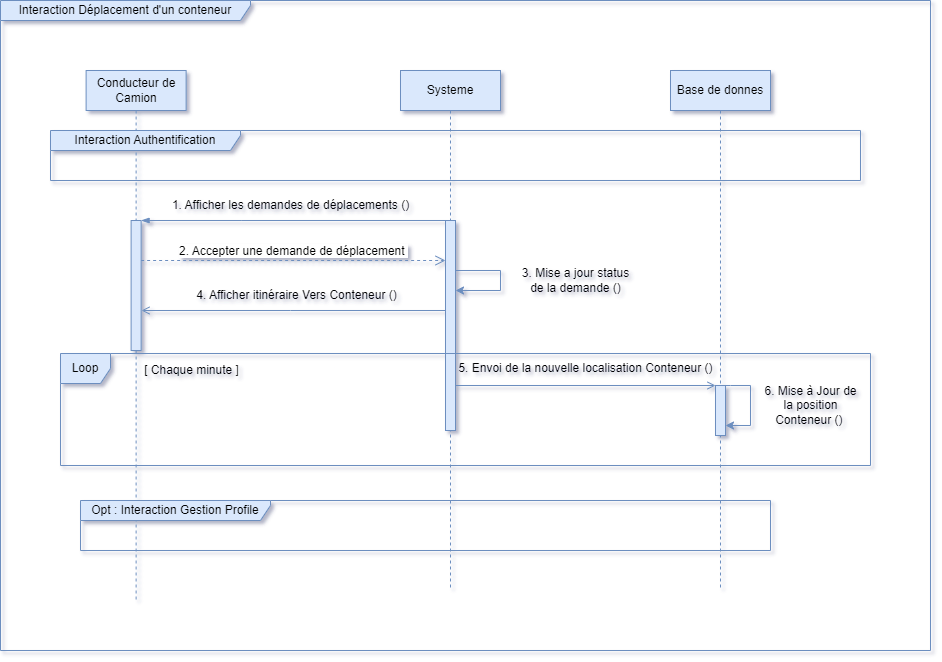

The diagram above was exported from draw.io. Its source (the exported page's mxGraphModel, read from the mxfile embedded in the PNG):
<mxGraphModel dx="1502" dy="579" grid="1" gridSize="10" guides="1" tooltips="1" connect="1" arrows="1" fold="1" page="1" pageScale="1" pageWidth="3300" pageHeight="4681" math="0" shadow="0">
  <root>
    <mxCell id="0" />
    <mxCell id="1" parent="0" />
    <mxCell id="3JLxtbx0QxJjFPVk-U1W-1" value="Interaction Déplacement d'un conteneur" style="shape=umlFrame;whiteSpace=wrap;html=1;pointerEvents=0;recursiveResize=0;container=1;collapsible=0;width=250;fillColor=#dae8fc;strokeColor=#6c8ebf;height=20;" parent="1" vertex="1">
      <mxGeometry width="930" height="650" as="geometry" />
    </mxCell>
    <mxCell id="3JLxtbx0QxJjFPVk-U1W-2" value="Conducteur de Camion" style="shape=umlLifeline;perimeter=lifelinePerimeter;whiteSpace=wrap;html=1;container=0;dropTarget=0;collapsible=0;recursiveResize=0;outlineConnect=0;portConstraint=eastwest;newEdgeStyle={&quot;edgeStyle&quot;:&quot;elbowEdgeStyle&quot;,&quot;elbow&quot;:&quot;vertical&quot;,&quot;curved&quot;:0,&quot;rounded&quot;:0};fillColor=#dae8fc;strokeColor=#6c8ebf;" parent="3JLxtbx0QxJjFPVk-U1W-1" vertex="1">
      <mxGeometry x="85.62" y="70" width="100" height="530" as="geometry" />
    </mxCell>
    <mxCell id="3JLxtbx0QxJjFPVk-U1W-3" value="" style="html=1;points=[];perimeter=orthogonalPerimeter;outlineConnect=0;targetShapes=umlLifeline;portConstraint=eastwest;newEdgeStyle={&quot;edgeStyle&quot;:&quot;elbowEdgeStyle&quot;,&quot;elbow&quot;:&quot;vertical&quot;,&quot;curved&quot;:0,&quot;rounded&quot;:0};fillColor=#dae8fc;strokeColor=#6c8ebf;" parent="3JLxtbx0QxJjFPVk-U1W-2" vertex="1">
      <mxGeometry x="45" y="150" width="10" height="130" as="geometry" />
    </mxCell>
    <mxCell id="3JLxtbx0QxJjFPVk-U1W-5" value="" style="html=1;verticalAlign=bottom;endArrow=blockThin;edgeStyle=elbowEdgeStyle;elbow=vertical;curved=0;rounded=0;fillColor=#dae8fc;strokeColor=#6c8ebf;startArrow=none;startFill=0;endFill=1;" parent="3JLxtbx0QxJjFPVk-U1W-1" source="3JLxtbx0QxJjFPVk-U1W-11" target="3JLxtbx0QxJjFPVk-U1W-3" edge="1">
      <mxGeometry relative="1" as="geometry">
        <mxPoint x="225.62" y="220" as="sourcePoint" />
        <Array as="points">
          <mxPoint x="240.62" y="220" />
        </Array>
      </mxGeometry>
    </mxCell>
    <mxCell id="3JLxtbx0QxJjFPVk-U1W-6" value="&lt;font style=&quot;font-size: 12px;&quot;&gt;2. Accepter une demande de déplacement&amp;nbsp;&lt;/font&gt;" style="html=1;verticalAlign=bottom;endArrow=open;dashed=1;endSize=8;edgeStyle=elbowEdgeStyle;elbow=vertical;curved=0;rounded=0;fillColor=#dae8fc;strokeColor=#6c8ebf;endFill=0;startArrow=none;startFill=0;" parent="3JLxtbx0QxJjFPVk-U1W-1" source="3JLxtbx0QxJjFPVk-U1W-3" target="3JLxtbx0QxJjFPVk-U1W-11" edge="1">
      <mxGeometry relative="1" as="geometry">
        <mxPoint x="225.62" y="295" as="targetPoint" />
        <Array as="points">
          <mxPoint x="310.62" y="260" />
          <mxPoint x="230.62" y="290" />
        </Array>
      </mxGeometry>
    </mxCell>
    <mxCell id="3JLxtbx0QxJjFPVk-U1W-7" value="1. Afficher les demandes de déplacements ()" style="text;html=1;align=center;verticalAlign=middle;resizable=0;points=[];autosize=1;strokeColor=none;fillColor=none;" parent="3JLxtbx0QxJjFPVk-U1W-1" vertex="1">
      <mxGeometry x="160" y="190" width="260" height="30" as="geometry" />
    </mxCell>
    <mxCell id="3JLxtbx0QxJjFPVk-U1W-10" value="Systeme" style="shape=umlLifeline;perimeter=lifelinePerimeter;whiteSpace=wrap;html=1;container=0;dropTarget=0;collapsible=0;recursiveResize=0;outlineConnect=0;portConstraint=eastwest;newEdgeStyle={&quot;edgeStyle&quot;:&quot;elbowEdgeStyle&quot;,&quot;elbow&quot;:&quot;vertical&quot;,&quot;curved&quot;:0,&quot;rounded&quot;:0};fillColor=#dae8fc;strokeColor=#6c8ebf;" parent="3JLxtbx0QxJjFPVk-U1W-1" vertex="1">
      <mxGeometry x="400" y="70" width="100" height="520" as="geometry" />
    </mxCell>
    <mxCell id="3JLxtbx0QxJjFPVk-U1W-11" value="" style="html=1;points=[];perimeter=orthogonalPerimeter;outlineConnect=0;targetShapes=umlLifeline;portConstraint=eastwest;newEdgeStyle={&quot;edgeStyle&quot;:&quot;elbowEdgeStyle&quot;,&quot;elbow&quot;:&quot;vertical&quot;,&quot;curved&quot;:0,&quot;rounded&quot;:0};fillColor=#dae8fc;strokeColor=#6c8ebf;" parent="3JLxtbx0QxJjFPVk-U1W-10" vertex="1">
      <mxGeometry x="45" y="150" width="10" height="210" as="geometry" />
    </mxCell>
    <mxCell id="3JLxtbx0QxJjFPVk-U1W-59" value="" style="edgeStyle=none;orthogonalLoop=1;jettySize=auto;html=1;rounded=0;fillColor=#dae8fc;strokeColor=#6c8ebf;" parent="3JLxtbx0QxJjFPVk-U1W-10" source="3JLxtbx0QxJjFPVk-U1W-11" target="3JLxtbx0QxJjFPVk-U1W-11" edge="1">
      <mxGeometry width="100" relative="1" as="geometry">
        <mxPoint x="50" y="220" as="sourcePoint" />
        <mxPoint x="150" y="220" as="targetPoint" />
        <Array as="points">
          <mxPoint x="100" y="200" />
          <mxPoint x="100" y="220" />
        </Array>
      </mxGeometry>
    </mxCell>
    <mxCell id="3JLxtbx0QxJjFPVk-U1W-18" value="Base de donnes" style="shape=umlLifeline;perimeter=lifelinePerimeter;whiteSpace=wrap;html=1;container=0;dropTarget=0;collapsible=0;recursiveResize=0;outlineConnect=0;portConstraint=eastwest;newEdgeStyle={&quot;edgeStyle&quot;:&quot;elbowEdgeStyle&quot;,&quot;elbow&quot;:&quot;vertical&quot;,&quot;curved&quot;:0,&quot;rounded&quot;:0};fillColor=#dae8fc;strokeColor=#6c8ebf;" parent="3JLxtbx0QxJjFPVk-U1W-1" vertex="1">
      <mxGeometry x="670" y="70" width="100" height="520" as="geometry" />
    </mxCell>
    <mxCell id="3JLxtbx0QxJjFPVk-U1W-19" value="" style="html=1;points=[];perimeter=orthogonalPerimeter;outlineConnect=0;targetShapes=umlLifeline;portConstraint=eastwest;newEdgeStyle={&quot;edgeStyle&quot;:&quot;elbowEdgeStyle&quot;,&quot;elbow&quot;:&quot;vertical&quot;,&quot;curved&quot;:0,&quot;rounded&quot;:0};fillColor=#dae8fc;strokeColor=#6c8ebf;" parent="3JLxtbx0QxJjFPVk-U1W-18" vertex="1">
      <mxGeometry x="45" y="315" width="10" height="50" as="geometry" />
    </mxCell>
    <mxCell id="3JLxtbx0QxJjFPVk-U1W-83" value="" style="edgeStyle=none;orthogonalLoop=1;jettySize=auto;html=1;rounded=0;fillColor=#dae8fc;strokeColor=#6c8ebf;" parent="3JLxtbx0QxJjFPVk-U1W-18" source="3JLxtbx0QxJjFPVk-U1W-19" target="3JLxtbx0QxJjFPVk-U1W-19" edge="1">
      <mxGeometry width="100" relative="1" as="geometry">
        <mxPoint x="70" y="355" as="sourcePoint" />
        <mxPoint x="170" y="355" as="targetPoint" />
        <Array as="points">
          <mxPoint x="60" y="315" />
          <mxPoint x="80" y="315" />
          <mxPoint x="80" y="355" />
        </Array>
      </mxGeometry>
    </mxCell>
    <mxCell id="3JLxtbx0QxJjFPVk-U1W-60" value="3. Mise a jour status &lt;br&gt;de la demande ()" style="text;html=1;align=center;verticalAlign=middle;resizable=0;points=[];autosize=1;strokeColor=none;fillColor=none;" parent="3JLxtbx0QxJjFPVk-U1W-1" vertex="1">
      <mxGeometry x="510" y="260" width="130" height="40" as="geometry" />
    </mxCell>
    <mxCell id="3JLxtbx0QxJjFPVk-U1W-62" value="" style="edgeStyle=none;orthogonalLoop=1;jettySize=auto;html=1;rounded=0;fillColor=#dae8fc;strokeColor=#6c8ebf;endArrow=open;endFill=0;" parent="3JLxtbx0QxJjFPVk-U1W-1" source="3JLxtbx0QxJjFPVk-U1W-11" edge="1">
      <mxGeometry width="100" relative="1" as="geometry">
        <mxPoint x="440" y="310" as="sourcePoint" />
        <mxPoint x="141" y="310" as="targetPoint" />
        <Array as="points">
          <mxPoint x="290" y="310" />
        </Array>
      </mxGeometry>
    </mxCell>
    <mxCell id="3JLxtbx0QxJjFPVk-U1W-63" value="4. Afficher itinéraire Vers Conteneur ()" style="text;html=1;align=center;verticalAlign=middle;resizable=0;points=[];autosize=1;strokeColor=none;fillColor=none;" parent="3JLxtbx0QxJjFPVk-U1W-1" vertex="1">
      <mxGeometry x="185.62" y="280" width="220" height="30" as="geometry" />
    </mxCell>
    <mxCell id="3JLxtbx0QxJjFPVk-U1W-81" value="" style="edgeStyle=none;orthogonalLoop=1;jettySize=auto;html=1;rounded=0;endArrow=open;endFill=0;fillColor=#dae8fc;strokeColor=#6c8ebf;" parent="3JLxtbx0QxJjFPVk-U1W-1" target="3JLxtbx0QxJjFPVk-U1W-19" edge="1">
      <mxGeometry width="100" relative="1" as="geometry">
        <mxPoint x="455" y="385" as="sourcePoint" />
        <mxPoint x="560" y="395" as="targetPoint" />
        <Array as="points" />
      </mxGeometry>
    </mxCell>
    <mxCell id="3JLxtbx0QxJjFPVk-U1W-82" value="5. Envoi de la nouvelle localisation Conteneur ()" style="text;html=1;align=center;verticalAlign=middle;resizable=0;points=[];autosize=1;strokeColor=none;fillColor=none;" parent="3JLxtbx0QxJjFPVk-U1W-1" vertex="1">
      <mxGeometry x="445" y="353" width="280" height="30" as="geometry" />
    </mxCell>
    <mxCell id="3JLxtbx0QxJjFPVk-U1W-84" value="6. Mise à Jour de &lt;br&gt;la position &lt;br&gt;Conteneur ()&amp;nbsp;" style="text;html=1;align=center;verticalAlign=middle;resizable=0;points=[];autosize=1;strokeColor=none;fillColor=none;" parent="3JLxtbx0QxJjFPVk-U1W-1" vertex="1">
      <mxGeometry x="750" y="375" width="120" height="60" as="geometry" />
    </mxCell>
    <mxCell id="3JLxtbx0QxJjFPVk-U1W-85" value="Loop" style="shape=umlFrame;whiteSpace=wrap;html=1;pointerEvents=0;recursiveResize=0;container=1;collapsible=0;width=50;fillColor=#dae8fc;strokeColor=#6c8ebf;" parent="3JLxtbx0QxJjFPVk-U1W-1" vertex="1">
      <mxGeometry x="60" y="353" width="810" height="112" as="geometry" />
    </mxCell>
    <mxCell id="3JLxtbx0QxJjFPVk-U1W-87" value="[ Chaque minute ]" style="text;html=1;align=center;verticalAlign=middle;resizable=0;points=[];autosize=1;strokeColor=none;fillColor=none;" parent="3JLxtbx0QxJjFPVk-U1W-85" vertex="1">
      <mxGeometry x="70.62" y="2" width="120" height="30" as="geometry" />
    </mxCell>
    <mxCell id="TPq9HPCIUQuJt50waxVz-2" value="Opt : Interaction Gestion Profile" style="shape=umlFrame;whiteSpace=wrap;html=1;pointerEvents=0;recursiveResize=0;container=1;collapsible=0;width=190;height=20;fillColor=#dae8fc;strokeColor=#6c8ebf;" vertex="1" parent="3JLxtbx0QxJjFPVk-U1W-1">
      <mxGeometry x="80" y="500" width="690" height="50" as="geometry" />
    </mxCell>
    <mxCell id="3JLxtbx0QxJjFPVk-U1W-36" value="Interaction Authentification" style="shape=umlFrame;whiteSpace=wrap;html=1;pointerEvents=0;recursiveResize=0;container=1;collapsible=0;width=190;height=20;fillColor=#dae8fc;strokeColor=#6c8ebf;" parent="1" vertex="1">
      <mxGeometry x="50" y="130" width="810" height="50" as="geometry" />
    </mxCell>
  </root>
</mxGraphModel>